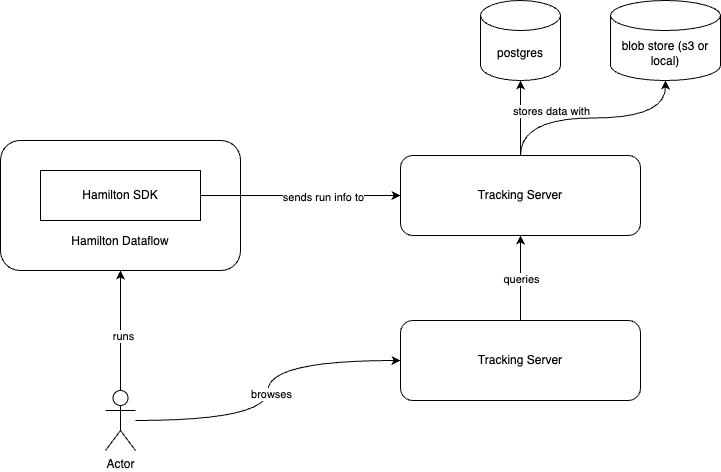

The diagram above was exported from draw.io. Its source (the exported page's mxGraphModel, read from the mxfile embedded in the PNG):
<mxGraphModel dx="1896" dy="1031" grid="1" gridSize="10" guides="1" tooltips="1" connect="1" arrows="1" fold="1" page="1" pageScale="1" pageWidth="850" pageHeight="1100" math="0" shadow="0">
  <root>
    <mxCell id="0" />
    <mxCell id="1" parent="0" />
    <mxCell id="mEXRg8brRzLt_vWntKVY-2" value="&lt;div&gt;&lt;br&gt;&lt;/div&gt;&lt;div&gt;&lt;br&gt;&lt;/div&gt;&lt;div&gt;&lt;br&gt;&lt;/div&gt;&lt;div&gt;&lt;br&gt;&lt;/div&gt;&lt;div&gt;&lt;br&gt;&lt;/div&gt;Hamilton Dataflow" style="rounded=1;whiteSpace=wrap;html=1;" vertex="1" parent="1">
      <mxGeometry x="70" y="230" width="240" height="130" as="geometry" />
    </mxCell>
    <mxCell id="mEXRg8brRzLt_vWntKVY-4" style="edgeStyle=orthogonalEdgeStyle;rounded=0;orthogonalLoop=1;jettySize=auto;html=1;entryX=0;entryY=0.5;entryDx=0;entryDy=0;" edge="1" parent="1" source="mEXRg8brRzLt_vWntKVY-3" target="mEXRg8brRzLt_vWntKVY-5">
      <mxGeometry relative="1" as="geometry">
        <mxPoint x="400" y="285" as="targetPoint" />
      </mxGeometry>
    </mxCell>
    <mxCell id="mEXRg8brRzLt_vWntKVY-6" value="sends run info to" style="edgeLabel;html=1;align=center;verticalAlign=middle;resizable=0;points=[];" vertex="1" connectable="0" parent="mEXRg8brRzLt_vWntKVY-4">
      <mxGeometry x="0.2183" y="-1" relative="1" as="geometry">
        <mxPoint as="offset" />
      </mxGeometry>
    </mxCell>
    <mxCell id="mEXRg8brRzLt_vWntKVY-3" value="Hamilton SDK" style="rounded=0;whiteSpace=wrap;html=1;" vertex="1" parent="1">
      <mxGeometry x="110" y="260" width="160" height="50" as="geometry" />
    </mxCell>
    <mxCell id="mEXRg8brRzLt_vWntKVY-5" value="Tracking Server" style="rounded=1;whiteSpace=wrap;html=1;" vertex="1" parent="1">
      <mxGeometry x="470" y="245" width="240" height="80" as="geometry" />
    </mxCell>
    <mxCell id="mEXRg8brRzLt_vWntKVY-7" value="postgres" style="shape=cylinder3;whiteSpace=wrap;html=1;boundedLbl=1;backgroundOutline=1;size=15;" vertex="1" parent="1">
      <mxGeometry x="550" y="90" width="80" height="80" as="geometry" />
    </mxCell>
    <mxCell id="mEXRg8brRzLt_vWntKVY-8" value="blob store (s3 or local)" style="shape=cylinder3;whiteSpace=wrap;html=1;boundedLbl=1;backgroundOutline=1;size=15;" vertex="1" parent="1">
      <mxGeometry x="680" y="90" width="110" height="80" as="geometry" />
    </mxCell>
    <mxCell id="mEXRg8brRzLt_vWntKVY-12" style="edgeStyle=orthogonalEdgeStyle;rounded=0;orthogonalLoop=1;jettySize=auto;html=1;entryX=0.5;entryY=1;entryDx=0;entryDy=0;entryPerimeter=0;curved=1;" edge="1" parent="1" source="mEXRg8brRzLt_vWntKVY-5" target="mEXRg8brRzLt_vWntKVY-7">
      <mxGeometry relative="1" as="geometry" />
    </mxCell>
    <mxCell id="mEXRg8brRzLt_vWntKVY-16" value="stores data with" style="edgeLabel;html=1;align=center;verticalAlign=middle;resizable=0;points=[];fillColor=#FFFFFF;strokeColor=#FFFFFF;" vertex="1" connectable="0" parent="mEXRg8brRzLt_vWntKVY-12">
      <mxGeometry x="-0.44" y="3" relative="1" as="geometry">
        <mxPoint x="33" y="-24" as="offset" />
      </mxGeometry>
    </mxCell>
    <mxCell id="mEXRg8brRzLt_vWntKVY-14" style="edgeStyle=orthogonalEdgeStyle;rounded=0;orthogonalLoop=1;jettySize=auto;html=1;entryX=0.5;entryY=1;entryDx=0;entryDy=0;entryPerimeter=0;curved=1;" edge="1" parent="1" source="mEXRg8brRzLt_vWntKVY-5" target="mEXRg8brRzLt_vWntKVY-8">
      <mxGeometry relative="1" as="geometry" />
    </mxCell>
    <mxCell id="mEXRg8brRzLt_vWntKVY-20" style="edgeStyle=orthogonalEdgeStyle;rounded=0;orthogonalLoop=1;jettySize=auto;html=1;entryX=0.5;entryY=1;entryDx=0;entryDy=0;" edge="1" parent="1" source="mEXRg8brRzLt_vWntKVY-18" target="mEXRg8brRzLt_vWntKVY-5">
      <mxGeometry relative="1" as="geometry" />
    </mxCell>
    <mxCell id="mEXRg8brRzLt_vWntKVY-21" value="queries" style="edgeLabel;html=1;align=center;verticalAlign=middle;resizable=0;points=[];" vertex="1" connectable="0" parent="mEXRg8brRzLt_vWntKVY-20">
      <mxGeometry x="-0.0118" relative="1" as="geometry">
        <mxPoint as="offset" />
      </mxGeometry>
    </mxCell>
    <mxCell id="mEXRg8brRzLt_vWntKVY-18" value="Tracking Server" style="rounded=1;whiteSpace=wrap;html=1;" vertex="1" parent="1">
      <mxGeometry x="470" y="410" width="240" height="80" as="geometry" />
    </mxCell>
    <mxCell id="mEXRg8brRzLt_vWntKVY-23" style="edgeStyle=orthogonalEdgeStyle;rounded=0;orthogonalLoop=1;jettySize=auto;html=1;entryX=0.5;entryY=1;entryDx=0;entryDy=0;" edge="1" parent="1" source="mEXRg8brRzLt_vWntKVY-22" target="mEXRg8brRzLt_vWntKVY-2">
      <mxGeometry relative="1" as="geometry" />
    </mxCell>
    <mxCell id="mEXRg8brRzLt_vWntKVY-26" value="runs" style="edgeLabel;html=1;align=center;verticalAlign=middle;resizable=0;points=[];" vertex="1" connectable="0" parent="mEXRg8brRzLt_vWntKVY-23">
      <mxGeometry x="-0.0833" y="-2" relative="1" as="geometry">
        <mxPoint as="offset" />
      </mxGeometry>
    </mxCell>
    <mxCell id="mEXRg8brRzLt_vWntKVY-24" style="edgeStyle=orthogonalEdgeStyle;rounded=0;orthogonalLoop=1;jettySize=auto;html=1;entryX=0;entryY=0.5;entryDx=0;entryDy=0;curved=1;" edge="1" parent="1" source="mEXRg8brRzLt_vWntKVY-22" target="mEXRg8brRzLt_vWntKVY-18">
      <mxGeometry relative="1" as="geometry" />
    </mxCell>
    <mxCell id="mEXRg8brRzLt_vWntKVY-25" value="browses" style="edgeLabel;html=1;align=center;verticalAlign=middle;resizable=0;points=[];" vertex="1" connectable="0" parent="mEXRg8brRzLt_vWntKVY-24">
      <mxGeometry x="-0.0185" y="-2" relative="1" as="geometry">
        <mxPoint x="1" as="offset" />
      </mxGeometry>
    </mxCell>
    <mxCell id="mEXRg8brRzLt_vWntKVY-22" value="Actor" style="shape=umlActor;verticalLabelPosition=bottom;verticalAlign=top;html=1;outlineConnect=0;" vertex="1" parent="1">
      <mxGeometry x="175" y="480" width="30" height="60" as="geometry" />
    </mxCell>
  </root>
</mxGraphModel>